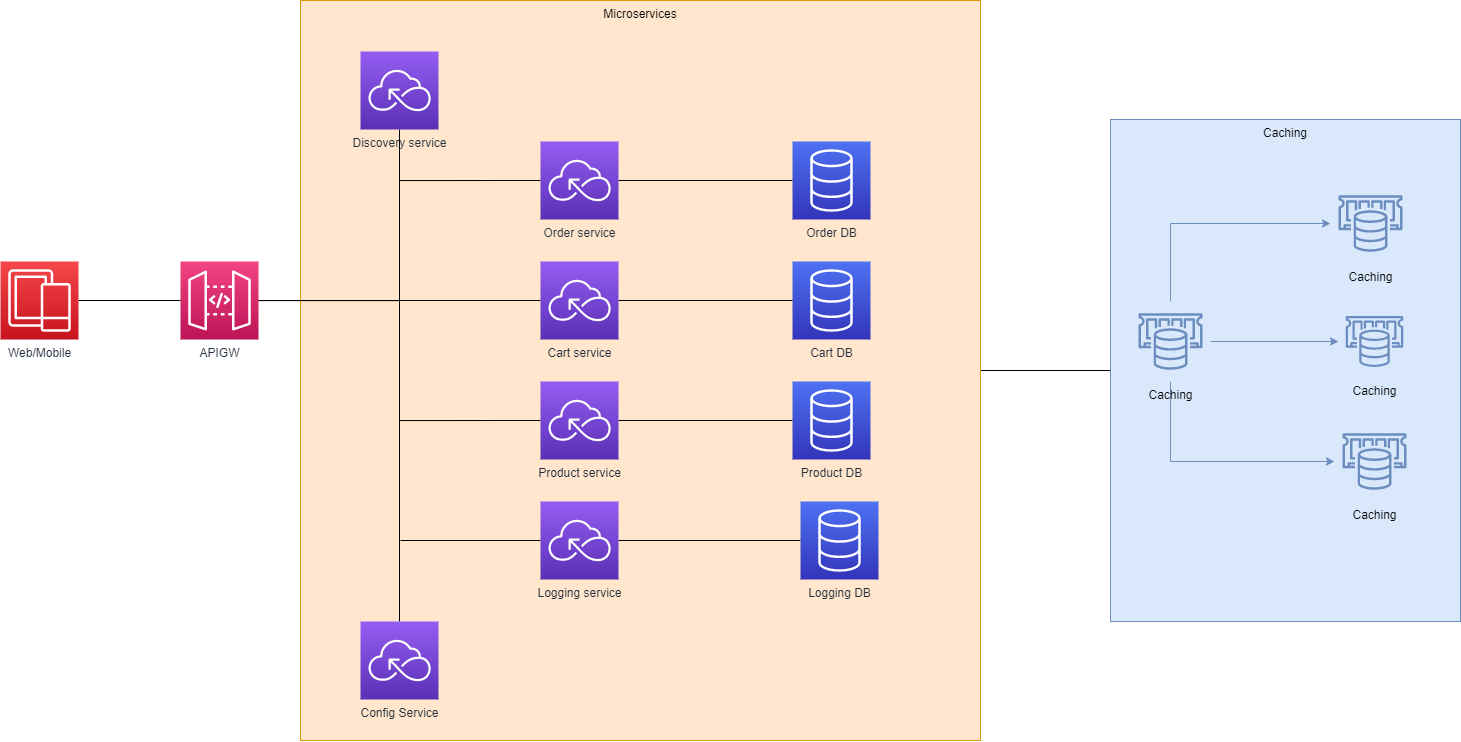

The diagram above was exported from draw.io. Its source (the exported page's mxGraphModel, read from the mxfile embedded in the PNG):
<mxGraphModel dx="3069" dy="1046" grid="1" gridSize="10" guides="1" tooltips="1" connect="1" arrows="1" fold="1" page="1" pageScale="1" pageWidth="850" pageHeight="1100" math="0" shadow="0">
  <root>
    <mxCell id="0" />
    <mxCell id="1" parent="0" />
    <mxCell id="XdO4rMwRhx90WCnPROgy-13" style="edgeStyle=orthogonalEdgeStyle;rounded=0;orthogonalLoop=1;jettySize=auto;html=1;endArrow=none;endFill=0;" edge="1" parent="1" source="XdO4rMwRhx90WCnPROgy-11" target="XdO4rMwRhx90WCnPROgy-10">
      <mxGeometry relative="1" as="geometry" />
    </mxCell>
    <mxCell id="XdO4rMwRhx90WCnPROgy-11" value="Microservices" style="rounded=0;whiteSpace=wrap;html=1;verticalAlign=top;fillColor=#ffe6cc;strokeColor=#d79b00;" vertex="1" parent="1">
      <mxGeometry x="280" y="19" width="680" height="740" as="geometry" />
    </mxCell>
    <mxCell id="XdO4rMwRhx90WCnPROgy-10" value="Caching" style="rounded=0;whiteSpace=wrap;html=1;verticalAlign=top;fillColor=#dae8fc;strokeColor=#6c8ebf;" vertex="1" parent="1">
      <mxGeometry x="1090" y="138" width="350" height="502" as="geometry" />
    </mxCell>
    <mxCell id="B1rxdBjM8J-s1Zg40OBC-12" style="edgeStyle=orthogonalEdgeStyle;rounded=0;orthogonalLoop=1;jettySize=auto;html=1;entryX=0;entryY=0.5;entryDx=0;entryDy=0;entryPerimeter=0;endArrow=none;endFill=0;" parent="1" source="B1rxdBjM8J-s1Zg40OBC-1" target="B1rxdBjM8J-s1Zg40OBC-3" edge="1">
      <mxGeometry relative="1" as="geometry" />
    </mxCell>
    <mxCell id="B1rxdBjM8J-s1Zg40OBC-13" style="edgeStyle=orthogonalEdgeStyle;rounded=0;orthogonalLoop=1;jettySize=auto;html=1;entryX=0;entryY=0.5;entryDx=0;entryDy=0;entryPerimeter=0;endArrow=none;endFill=0;" parent="1" source="B1rxdBjM8J-s1Zg40OBC-1" target="B1rxdBjM8J-s1Zg40OBC-4" edge="1">
      <mxGeometry relative="1" as="geometry" />
    </mxCell>
    <mxCell id="B1rxdBjM8J-s1Zg40OBC-14" style="edgeStyle=orthogonalEdgeStyle;rounded=0;orthogonalLoop=1;jettySize=auto;html=1;entryX=0;entryY=0.5;entryDx=0;entryDy=0;entryPerimeter=0;endArrow=none;endFill=0;" parent="1" source="B1rxdBjM8J-s1Zg40OBC-1" target="B1rxdBjM8J-s1Zg40OBC-6" edge="1">
      <mxGeometry relative="1" as="geometry" />
    </mxCell>
    <mxCell id="B1rxdBjM8J-s1Zg40OBC-1" value="APIGW" style="points=[[0,0,0],[0.25,0,0],[0.5,0,0],[0.75,0,0],[1,0,0],[0,1,0],[0.25,1,0],[0.5,1,0],[0.75,1,0],[1,1,0],[0,0.25,0],[0,0.5,0],[0,0.75,0],[1,0.25,0],[1,0.5,0],[1,0.75,0]];outlineConnect=0;fontColor=#232F3E;gradientColor=#F34482;gradientDirection=north;fillColor=#BC1356;strokeColor=#ffffff;dashed=0;verticalLabelPosition=bottom;verticalAlign=top;align=center;html=1;fontSize=12;fontStyle=0;aspect=fixed;shape=mxgraph.aws4.resourceIcon;resIcon=mxgraph.aws4.api_gateway;" parent="1" vertex="1">
      <mxGeometry x="160" y="280" width="78" height="78" as="geometry" />
    </mxCell>
    <mxCell id="B1rxdBjM8J-s1Zg40OBC-2" value="Cart DB" style="points=[[0,0,0],[0.25,0,0],[0.5,0,0],[0.75,0,0],[1,0,0],[0,1,0],[0.25,1,0],[0.5,1,0],[0.75,1,0],[1,1,0],[0,0.25,0],[0,0.5,0],[0,0.75,0],[1,0.25,0],[1,0.5,0],[1,0.75,0]];outlineConnect=0;fontColor=#232F3E;gradientColor=#4D72F3;gradientDirection=north;fillColor=#3334B9;strokeColor=#ffffff;dashed=0;verticalLabelPosition=bottom;verticalAlign=top;align=center;html=1;fontSize=12;fontStyle=0;aspect=fixed;shape=mxgraph.aws4.resourceIcon;resIcon=mxgraph.aws4.database;" parent="1" vertex="1">
      <mxGeometry x="772" y="280" width="78" height="78" as="geometry" />
    </mxCell>
    <mxCell id="B1rxdBjM8J-s1Zg40OBC-17" style="edgeStyle=orthogonalEdgeStyle;rounded=0;orthogonalLoop=1;jettySize=auto;html=1;startArrow=none;startFill=0;endArrow=none;endFill=0;" parent="1" source="B1rxdBjM8J-s1Zg40OBC-3" target="B1rxdBjM8J-s1Zg40OBC-2" edge="1">
      <mxGeometry relative="1" as="geometry" />
    </mxCell>
    <mxCell id="B1rxdBjM8J-s1Zg40OBC-3" value="Cart service" style="points=[[0,0,0],[0.25,0,0],[0.5,0,0],[0.75,0,0],[1,0,0],[0,1,0],[0.25,1,0],[0.5,1,0],[0.75,1,0],[1,1,0],[0,0.25,0],[0,0.5,0],[0,0.75,0],[1,0.25,0],[1,0.5,0],[1,0.75,0]];outlineConnect=0;fontColor=#232F3E;gradientColor=#945DF2;gradientDirection=north;fillColor=#5A30B5;strokeColor=#ffffff;dashed=0;verticalLabelPosition=bottom;verticalAlign=top;align=center;html=1;fontSize=12;fontStyle=0;aspect=fixed;shape=mxgraph.aws4.resourceIcon;resIcon=mxgraph.aws4.serverless;" parent="1" vertex="1">
      <mxGeometry x="520" y="280" width="78" height="78" as="geometry" />
    </mxCell>
    <mxCell id="B1rxdBjM8J-s1Zg40OBC-18" style="edgeStyle=orthogonalEdgeStyle;rounded=0;orthogonalLoop=1;jettySize=auto;html=1;startArrow=none;startFill=0;endArrow=none;endFill=0;" parent="1" source="B1rxdBjM8J-s1Zg40OBC-4" target="B1rxdBjM8J-s1Zg40OBC-5" edge="1">
      <mxGeometry relative="1" as="geometry" />
    </mxCell>
    <mxCell id="B1rxdBjM8J-s1Zg40OBC-4" value="Product service" style="points=[[0,0,0],[0.25,0,0],[0.5,0,0],[0.75,0,0],[1,0,0],[0,1,0],[0.25,1,0],[0.5,1,0],[0.75,1,0],[1,1,0],[0,0.25,0],[0,0.5,0],[0,0.75,0],[1,0.25,0],[1,0.5,0],[1,0.75,0]];outlineConnect=0;fontColor=#232F3E;gradientColor=#945DF2;gradientDirection=north;fillColor=#5A30B5;strokeColor=#ffffff;dashed=0;verticalLabelPosition=bottom;verticalAlign=top;align=center;html=1;fontSize=12;fontStyle=0;aspect=fixed;shape=mxgraph.aws4.resourceIcon;resIcon=mxgraph.aws4.serverless;" parent="1" vertex="1">
      <mxGeometry x="520" y="400" width="78" height="78" as="geometry" />
    </mxCell>
    <mxCell id="B1rxdBjM8J-s1Zg40OBC-5" value="Product DB" style="points=[[0,0,0],[0.25,0,0],[0.5,0,0],[0.75,0,0],[1,0,0],[0,1,0],[0.25,1,0],[0.5,1,0],[0.75,1,0],[1,1,0],[0,0.25,0],[0,0.5,0],[0,0.75,0],[1,0.25,0],[1,0.5,0],[1,0.75,0]];outlineConnect=0;fontColor=#232F3E;gradientColor=#4D72F3;gradientDirection=north;fillColor=#3334B9;strokeColor=#ffffff;dashed=0;verticalLabelPosition=bottom;verticalAlign=top;align=center;html=1;fontSize=12;fontStyle=0;aspect=fixed;shape=mxgraph.aws4.resourceIcon;resIcon=mxgraph.aws4.database;" parent="1" vertex="1">
      <mxGeometry x="772" y="400" width="78" height="78" as="geometry" />
    </mxCell>
    <mxCell id="B1rxdBjM8J-s1Zg40OBC-16" style="edgeStyle=orthogonalEdgeStyle;rounded=0;orthogonalLoop=1;jettySize=auto;html=1;startArrow=none;startFill=0;endArrow=none;endFill=0;" parent="1" source="B1rxdBjM8J-s1Zg40OBC-6" target="B1rxdBjM8J-s1Zg40OBC-7" edge="1">
      <mxGeometry relative="1" as="geometry" />
    </mxCell>
    <mxCell id="B1rxdBjM8J-s1Zg40OBC-6" value="Order service" style="points=[[0,0,0],[0.25,0,0],[0.5,0,0],[0.75,0,0],[1,0,0],[0,1,0],[0.25,1,0],[0.5,1,0],[0.75,1,0],[1,1,0],[0,0.25,0],[0,0.5,0],[0,0.75,0],[1,0.25,0],[1,0.5,0],[1,0.75,0]];outlineConnect=0;fontColor=#232F3E;gradientColor=#945DF2;gradientDirection=north;fillColor=#5A30B5;strokeColor=#ffffff;dashed=0;verticalLabelPosition=bottom;verticalAlign=top;align=center;html=1;fontSize=12;fontStyle=0;aspect=fixed;shape=mxgraph.aws4.resourceIcon;resIcon=mxgraph.aws4.serverless;" parent="1" vertex="1">
      <mxGeometry x="520" y="160" width="78" height="78" as="geometry" />
    </mxCell>
    <mxCell id="B1rxdBjM8J-s1Zg40OBC-7" value="Order DB" style="points=[[0,0,0],[0.25,0,0],[0.5,0,0],[0.75,0,0],[1,0,0],[0,1,0],[0.25,1,0],[0.5,1,0],[0.75,1,0],[1,1,0],[0,0.25,0],[0,0.5,0],[0,0.75,0],[1,0.25,0],[1,0.5,0],[1,0.75,0]];outlineConnect=0;fontColor=#232F3E;gradientColor=#4D72F3;gradientDirection=north;fillColor=#3334B9;strokeColor=#ffffff;dashed=0;verticalLabelPosition=bottom;verticalAlign=top;align=center;html=1;fontSize=12;fontStyle=0;aspect=fixed;shape=mxgraph.aws4.resourceIcon;resIcon=mxgraph.aws4.database;" parent="1" vertex="1">
      <mxGeometry x="772" y="160" width="78" height="78" as="geometry" />
    </mxCell>
    <mxCell id="B1rxdBjM8J-s1Zg40OBC-15" style="edgeStyle=orthogonalEdgeStyle;rounded=0;orthogonalLoop=1;jettySize=auto;html=1;endArrow=none;endFill=0;" parent="1" source="B1rxdBjM8J-s1Zg40OBC-8" target="B1rxdBjM8J-s1Zg40OBC-9" edge="1">
      <mxGeometry relative="1" as="geometry" />
    </mxCell>
    <mxCell id="B1rxdBjM8J-s1Zg40OBC-8" value="Discovery service" style="points=[[0,0,0],[0.25,0,0],[0.5,0,0],[0.75,0,0],[1,0,0],[0,1,0],[0.25,1,0],[0.5,1,0],[0.75,1,0],[1,1,0],[0,0.25,0],[0,0.5,0],[0,0.75,0],[1,0.25,0],[1,0.5,0],[1,0.75,0]];outlineConnect=0;fontColor=#232F3E;gradientColor=#945DF2;gradientDirection=north;fillColor=#5A30B5;strokeColor=#ffffff;dashed=0;verticalLabelPosition=bottom;verticalAlign=top;align=center;html=1;fontSize=12;fontStyle=0;aspect=fixed;shape=mxgraph.aws4.resourceIcon;resIcon=mxgraph.aws4.serverless;" parent="1" vertex="1">
      <mxGeometry x="340" y="70" width="78" height="78" as="geometry" />
    </mxCell>
    <mxCell id="B1rxdBjM8J-s1Zg40OBC-9" value="Config Service" style="points=[[0,0,0],[0.25,0,0],[0.5,0,0],[0.75,0,0],[1,0,0],[0,1,0],[0.25,1,0],[0.5,1,0],[0.75,1,0],[1,1,0],[0,0.25,0],[0,0.5,0],[0,0.75,0],[1,0.25,0],[1,0.5,0],[1,0.75,0]];outlineConnect=0;fontColor=#232F3E;gradientColor=#945DF2;gradientDirection=north;fillColor=#5A30B5;strokeColor=#ffffff;dashed=0;verticalLabelPosition=bottom;verticalAlign=top;align=center;html=1;fontSize=12;fontStyle=0;aspect=fixed;shape=mxgraph.aws4.resourceIcon;resIcon=mxgraph.aws4.serverless;" parent="1" vertex="1">
      <mxGeometry x="340" y="640" width="78" height="78" as="geometry" />
    </mxCell>
    <mxCell id="B1rxdBjM8J-s1Zg40OBC-11" style="edgeStyle=orthogonalEdgeStyle;rounded=0;orthogonalLoop=1;jettySize=auto;html=1;startArrow=none;startFill=0;endArrow=none;endFill=0;" parent="1" source="B1rxdBjM8J-s1Zg40OBC-10" target="B1rxdBjM8J-s1Zg40OBC-1" edge="1">
      <mxGeometry relative="1" as="geometry" />
    </mxCell>
    <mxCell id="B1rxdBjM8J-s1Zg40OBC-10" value="Web/Mobile" style="points=[[0,0,0],[0.25,0,0],[0.5,0,0],[0.75,0,0],[1,0,0],[0,1,0],[0.25,1,0],[0.5,1,0],[0.75,1,0],[1,1,0],[0,0.25,0],[0,0.5,0],[0,0.75,0],[1,0.25,0],[1,0.5,0],[1,0.75,0]];outlineConnect=0;fontColor=#232F3E;gradientColor=#F54749;gradientDirection=north;fillColor=#C7131F;strokeColor=#ffffff;dashed=0;verticalLabelPosition=bottom;verticalAlign=top;align=center;html=1;fontSize=12;fontStyle=0;aspect=fixed;shape=mxgraph.aws4.resourceIcon;resIcon=mxgraph.aws4.mobile;" parent="1" vertex="1">
      <mxGeometry x="-20" y="280" width="78" height="78" as="geometry" />
    </mxCell>
    <mxCell id="te5QTNh0-tv8jKj7qy_d-3" style="edgeStyle=orthogonalEdgeStyle;rounded=0;orthogonalLoop=1;jettySize=auto;html=1;endArrow=none;endFill=0;" parent="1" source="te5QTNh0-tv8jKj7qy_d-1" edge="1">
      <mxGeometry relative="1" as="geometry">
        <mxPoint x="380" y="559" as="targetPoint" />
      </mxGeometry>
    </mxCell>
    <mxCell id="te5QTNh0-tv8jKj7qy_d-4" style="edgeStyle=orthogonalEdgeStyle;rounded=0;orthogonalLoop=1;jettySize=auto;html=1;endArrow=none;endFill=0;" parent="1" source="te5QTNh0-tv8jKj7qy_d-1" target="te5QTNh0-tv8jKj7qy_d-2" edge="1">
      <mxGeometry relative="1" as="geometry" />
    </mxCell>
    <mxCell id="te5QTNh0-tv8jKj7qy_d-1" value="Logging service" style="points=[[0,0,0],[0.25,0,0],[0.5,0,0],[0.75,0,0],[1,0,0],[0,1,0],[0.25,1,0],[0.5,1,0],[0.75,1,0],[1,1,0],[0,0.25,0],[0,0.5,0],[0,0.75,0],[1,0.25,0],[1,0.5,0],[1,0.75,0]];outlineConnect=0;fontColor=#232F3E;gradientColor=#945DF2;gradientDirection=north;fillColor=#5A30B5;strokeColor=#ffffff;dashed=0;verticalLabelPosition=bottom;verticalAlign=top;align=center;html=1;fontSize=12;fontStyle=0;aspect=fixed;shape=mxgraph.aws4.resourceIcon;resIcon=mxgraph.aws4.serverless;" parent="1" vertex="1">
      <mxGeometry x="520" y="520" width="78" height="78" as="geometry" />
    </mxCell>
    <mxCell id="te5QTNh0-tv8jKj7qy_d-2" value="Logging DB" style="points=[[0,0,0],[0.25,0,0],[0.5,0,0],[0.75,0,0],[1,0,0],[0,1,0],[0.25,1,0],[0.5,1,0],[0.75,1,0],[1,1,0],[0,0.25,0],[0,0.5,0],[0,0.75,0],[1,0.25,0],[1,0.5,0],[1,0.75,0]];outlineConnect=0;fontColor=#232F3E;gradientColor=#4D72F3;gradientDirection=north;fillColor=#3334B9;strokeColor=#ffffff;dashed=0;verticalLabelPosition=bottom;verticalAlign=top;align=center;html=1;fontSize=12;fontStyle=0;aspect=fixed;shape=mxgraph.aws4.resourceIcon;resIcon=mxgraph.aws4.database;" parent="1" vertex="1">
      <mxGeometry x="780" y="520" width="78" height="78" as="geometry" />
    </mxCell>
    <mxCell id="XdO4rMwRhx90WCnPROgy-6" style="edgeStyle=orthogonalEdgeStyle;rounded=0;orthogonalLoop=1;jettySize=auto;html=1;fillColor=#dae8fc;strokeColor=#6c8ebf;" edge="1" parent="1" source="XdO4rMwRhx90WCnPROgy-1" target="XdO4rMwRhx90WCnPROgy-3">
      <mxGeometry relative="1" as="geometry" />
    </mxCell>
    <mxCell id="XdO4rMwRhx90WCnPROgy-8" style="edgeStyle=orthogonalEdgeStyle;rounded=0;orthogonalLoop=1;jettySize=auto;html=1;entryX=0;entryY=0.5;entryDx=0;entryDy=0;entryPerimeter=0;fillColor=#dae8fc;strokeColor=#6c8ebf;" edge="1" parent="1" source="XdO4rMwRhx90WCnPROgy-1" target="XdO4rMwRhx90WCnPROgy-2">
      <mxGeometry relative="1" as="geometry">
        <Array as="points">
          <mxPoint x="1150" y="242" />
        </Array>
      </mxGeometry>
    </mxCell>
    <mxCell id="XdO4rMwRhx90WCnPROgy-9" style="edgeStyle=orthogonalEdgeStyle;rounded=0;orthogonalLoop=1;jettySize=auto;html=1;entryX=0;entryY=0.5;entryDx=0;entryDy=0;entryPerimeter=0;fillColor=#dae8fc;strokeColor=#6c8ebf;" edge="1" parent="1" source="XdO4rMwRhx90WCnPROgy-1" target="XdO4rMwRhx90WCnPROgy-4">
      <mxGeometry relative="1" as="geometry">
        <Array as="points">
          <mxPoint x="1150" y="480" />
        </Array>
      </mxGeometry>
    </mxCell>
    <mxCell id="XdO4rMwRhx90WCnPROgy-1" value="Caching" style="points=[[0,0,0],[0.25,0,0],[0.5,0,0],[0.75,0,0],[1,0,0],[0,1,0],[0.25,1,0],[0.5,1,0],[0.75,1,0],[1,1,0],[0,0.25,0],[0,0.5,0],[0,0.75,0],[1,0.25,0],[1,0.5,0],[1,0.75,0]];outlineConnect=0;gradientDirection=north;fillColor=#dae8fc;strokeColor=#6c8ebf;dashed=0;verticalLabelPosition=bottom;verticalAlign=top;align=center;html=1;fontSize=12;fontStyle=0;aspect=fixed;shape=mxgraph.aws4.resourceIcon;resIcon=mxgraph.aws4.elasticache;" vertex="1" parent="1">
      <mxGeometry x="1110" y="320" width="80" height="80" as="geometry" />
    </mxCell>
    <mxCell id="XdO4rMwRhx90WCnPROgy-2" value="Caching" style="points=[[0,0,0],[0.25,0,0],[0.5,0,0],[0.75,0,0],[1,0,0],[0,1,0],[0.25,1,0],[0.5,1,0],[0.75,1,0],[1,1,0],[0,0.25,0],[0,0.5,0],[0,0.75,0],[1,0.25,0],[1,0.5,0],[1,0.75,0]];outlineConnect=0;gradientDirection=north;fillColor=#dae8fc;strokeColor=#6c8ebf;dashed=0;verticalLabelPosition=bottom;verticalAlign=top;align=center;html=1;fontSize=12;fontStyle=0;aspect=fixed;shape=mxgraph.aws4.resourceIcon;resIcon=mxgraph.aws4.elasticache;" vertex="1" parent="1">
      <mxGeometry x="1310" y="202" width="80" height="80" as="geometry" />
    </mxCell>
    <mxCell id="XdO4rMwRhx90WCnPROgy-3" value="Caching" style="points=[[0,0,0],[0.25,0,0],[0.5,0,0],[0.75,0,0],[1,0,0],[0,1,0],[0.25,1,0],[0.5,1,0],[0.75,1,0],[1,1,0],[0,0.25,0],[0,0.5,0],[0,0.75,0],[1,0.25,0],[1,0.5,0],[1,0.75,0]];outlineConnect=0;gradientDirection=north;fillColor=#dae8fc;strokeColor=#6c8ebf;dashed=0;verticalLabelPosition=bottom;verticalAlign=top;align=center;html=1;fontSize=12;fontStyle=0;aspect=fixed;shape=mxgraph.aws4.resourceIcon;resIcon=mxgraph.aws4.elasticache;" vertex="1" parent="1">
      <mxGeometry x="1318" y="324" width="72" height="72" as="geometry" />
    </mxCell>
    <mxCell id="XdO4rMwRhx90WCnPROgy-4" value="Caching" style="points=[[0,0,0],[0.25,0,0],[0.5,0,0],[0.75,0,0],[1,0,0],[0,1,0],[0.25,1,0],[0.5,1,0],[0.75,1,0],[1,1,0],[0,0.25,0],[0,0.5,0],[0,0.75,0],[1,0.25,0],[1,0.5,0],[1,0.75,0]];outlineConnect=0;gradientDirection=north;fillColor=#dae8fc;strokeColor=#6c8ebf;dashed=0;verticalLabelPosition=bottom;verticalAlign=top;align=center;html=1;fontSize=12;fontStyle=0;aspect=fixed;shape=mxgraph.aws4.resourceIcon;resIcon=mxgraph.aws4.elasticache;" vertex="1" parent="1">
      <mxGeometry x="1314" y="440" width="80" height="80" as="geometry" />
    </mxCell>
  </root>
</mxGraphModel>